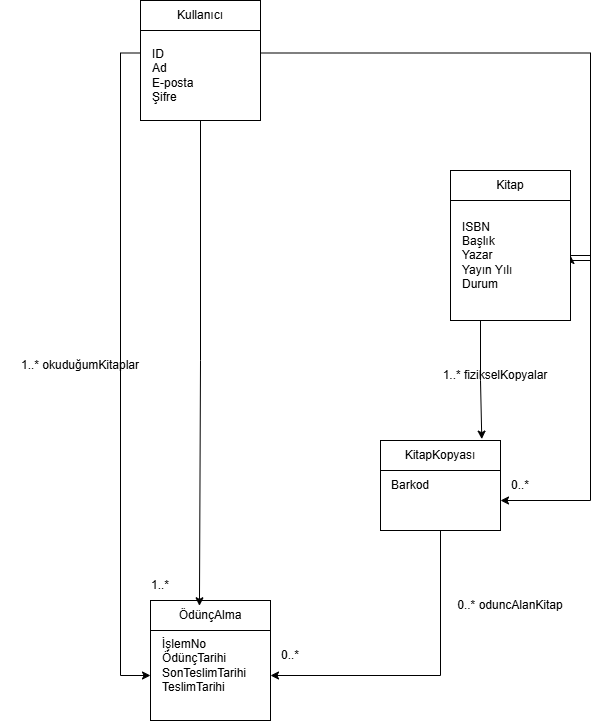

The diagram above was exported from draw.io. Its source (the exported page's mxGraphModel, read from the mxfile embedded in the PNG):
<mxGraphModel dx="1431" dy="865" grid="1" gridSize="10" guides="1" tooltips="1" connect="1" arrows="1" fold="1" page="1" pageScale="1" pageWidth="827" pageHeight="1169" math="0" shadow="0">
  <root>
    <mxCell id="0" />
    <mxCell id="1" parent="0" />
    <mxCell id="6bFeGJ4WIH7Vl2McG0O--1" parent="1" style="whiteSpace=wrap;html=1;" value="Kullanıcı" vertex="1">
      <mxGeometry height="30" width="120" x="260" y="20" as="geometry" />
    </mxCell>
    <mxCell id="6bFeGJ4WIH7Vl2McG0O--2" parent="1" style="whiteSpace=wrap;html=1;" value="Kitap" vertex="1">
      <mxGeometry height="30" width="120" x="570" y="190" as="geometry" />
    </mxCell>
    <mxCell id="6bFeGJ4WIH7Vl2McG0O--3" parent="1" style="whiteSpace=wrap;html=1;" value="KitapKopyası" vertex="1">
      <mxGeometry height="30" width="120" x="500" y="460" as="geometry" />
    </mxCell>
    <mxCell id="6bFeGJ4WIH7Vl2McG0O--4" parent="1" style="rounded=0;whiteSpace=wrap;html=1;" value="ÖdünçAlma" vertex="1">
      <mxGeometry height="30" width="120" x="270" y="620" as="geometry" />
    </mxCell>
    <mxCell id="6bFeGJ4WIH7Vl2McG0O--13" edge="1" parent="1" source="6bFeGJ4WIH7Vl2McG0O--5" style="edgeStyle=orthogonalEdgeStyle;rounded=0;orthogonalLoop=1;jettySize=auto;html=1;exitX=1;exitY=0.25;exitDx=0;exitDy=0;entryX=1;entryY=0.5;entryDx=0;entryDy=0;" target="6bFeGJ4WIH7Vl2McG0O--10">
      <mxGeometry relative="1" x="-0.0187" as="geometry">
        <Array as="points">
          <mxPoint x="710" y="72.5" />
          <mxPoint x="710" y="280" />
          <mxPoint x="690" y="280" />
        </Array>
        <mxPoint x="750" y="520" as="targetPoint" />
      </mxGeometry>
    </mxCell>
    <mxCell id="6bFeGJ4WIH7Vl2McG0O--19" edge="1" parent="1" source="6bFeGJ4WIH7Vl2McG0O--5" style="edgeStyle=orthogonalEdgeStyle;rounded=0;orthogonalLoop=1;jettySize=auto;html=1;exitX=0;exitY=0.25;exitDx=0;exitDy=0;entryX=0;entryY=0.5;entryDx=0;entryDy=0;" target="6bFeGJ4WIH7Vl2McG0O--8">
      <mxGeometry relative="1" as="geometry" />
    </mxCell>
    <mxCell id="6bFeGJ4WIH7Vl2McG0O--5" parent="1" style="rounded=0;whiteSpace=wrap;html=1;" value="" vertex="1">
      <mxGeometry height="90" width="120" x="260" y="50" as="geometry" />
    </mxCell>
    <mxCell id="6bFeGJ4WIH7Vl2McG0O--6" parent="1" style="rounded=0;whiteSpace=wrap;html=1;" value="" vertex="1">
      <mxGeometry height="120" width="120" x="570" y="220" as="geometry" />
    </mxCell>
    <mxCell id="6bFeGJ4WIH7Vl2McG0O--17" edge="1" parent="1" source="6bFeGJ4WIH7Vl2McG0O--7" style="edgeStyle=orthogonalEdgeStyle;rounded=0;orthogonalLoop=1;jettySize=auto;html=1;exitX=0.5;exitY=1;exitDx=0;exitDy=0;entryX=1;entryY=0.5;entryDx=0;entryDy=0;" target="6bFeGJ4WIH7Vl2McG0O--8">
      <mxGeometry relative="1" as="geometry" />
    </mxCell>
    <mxCell id="6bFeGJ4WIH7Vl2McG0O--7" parent="1" style="rounded=0;whiteSpace=wrap;html=1;" value="" vertex="1">
      <mxGeometry height="60" width="120" x="500" y="490" as="geometry" />
    </mxCell>
    <mxCell id="6bFeGJ4WIH7Vl2McG0O--8" parent="1" style="rounded=0;whiteSpace=wrap;html=1;" value="" vertex="1">
      <mxGeometry height="90" width="120" x="270" y="650" as="geometry" />
    </mxCell>
    <mxCell id="6bFeGJ4WIH7Vl2McG0O--9" parent="1" style="text;html=1;whiteSpace=wrap;strokeColor=none;fillColor=none;align=left;verticalAlign=middle;rounded=0;" value="ID&lt;br&gt;Ad&lt;br&gt;&lt;div style=&quot;&quot;&gt;&lt;span style=&quot;background-color: transparent; color: light-dark(rgb(0, 0, 0), rgb(255, 255, 255));&quot;&gt;E-posta&lt;/span&gt;&lt;/div&gt;Şifre" vertex="1">
      <mxGeometry height="30" width="60" x="270" y="80" as="geometry" />
    </mxCell>
    <mxCell id="6bFeGJ4WIH7Vl2McG0O--15" edge="1" parent="1" source="6bFeGJ4WIH7Vl2McG0O--10" style="edgeStyle=orthogonalEdgeStyle;rounded=0;orthogonalLoop=1;jettySize=auto;html=1;exitX=1;exitY=0.5;exitDx=0;exitDy=0;entryX=1;entryY=0.5;entryDx=0;entryDy=0;" target="6bFeGJ4WIH7Vl2McG0O--7">
      <mxGeometry relative="1" as="geometry" />
    </mxCell>
    <mxCell id="6bFeGJ4WIH7Vl2McG0O--10" parent="1" style="text;html=1;whiteSpace=wrap;strokeColor=none;fillColor=none;align=left;verticalAlign=middle;rounded=0;" value="ISBN&lt;br&gt;Başlık&lt;br&gt;Yazar&lt;br&gt;Yayın Yılı&lt;br&gt;Durum" vertex="1">
      <mxGeometry height="90" width="110" x="580" y="230" as="geometry" />
    </mxCell>
    <mxCell id="6bFeGJ4WIH7Vl2McG0O--11" parent="1" style="text;html=1;whiteSpace=wrap;strokeColor=none;fillColor=none;align=center;verticalAlign=middle;rounded=0;" value="Barkod" vertex="1">
      <mxGeometry height="30" width="60" x="500" y="490" as="geometry" />
    </mxCell>
    <mxCell id="6bFeGJ4WIH7Vl2McG0O--12" parent="1" style="text;html=1;whiteSpace=wrap;strokeColor=none;fillColor=none;align=left;verticalAlign=middle;rounded=0;" value="İşlemNo&lt;br&gt;ÖdünçTarihi&lt;br&gt;SonTeslimTarihi&lt;br&gt;TeslimTarihi" vertex="1">
      <mxGeometry height="30" width="60" x="280" y="670" as="geometry" />
    </mxCell>
    <mxCell id="6bFeGJ4WIH7Vl2McG0O--16" edge="1" parent="1" source="6bFeGJ4WIH7Vl2McG0O--6" style="edgeStyle=orthogonalEdgeStyle;rounded=0;orthogonalLoop=1;jettySize=auto;html=1;exitX=0.25;exitY=1;exitDx=0;exitDy=0;entryX=0.844;entryY=-0.046;entryDx=0;entryDy=0;entryPerimeter=0;" target="6bFeGJ4WIH7Vl2McG0O--3">
      <mxGeometry relative="1" as="geometry" />
    </mxCell>
    <mxCell id="6bFeGJ4WIH7Vl2McG0O--18" edge="1" parent="1" source="6bFeGJ4WIH7Vl2McG0O--5" style="edgeStyle=orthogonalEdgeStyle;rounded=0;orthogonalLoop=1;jettySize=auto;html=1;exitX=0.5;exitY=1;exitDx=0;exitDy=0;entryX=0.408;entryY=0.176;entryDx=0;entryDy=0;entryPerimeter=0;" target="6bFeGJ4WIH7Vl2McG0O--4">
      <mxGeometry relative="1" as="geometry" />
    </mxCell>
    <mxCell id="6bFeGJ4WIH7Vl2McG0O--20" parent="1" style="text;html=1;whiteSpace=wrap;strokeColor=none;fillColor=none;align=center;verticalAlign=middle;rounded=0;" value="1..* okuduğumKitaplar" vertex="1">
      <mxGeometry height="30" width="160" x="120" y="370" as="geometry" />
    </mxCell>
    <mxCell id="6bFeGJ4WIH7Vl2McG0O--21" parent="1" style="text;html=1;whiteSpace=wrap;strokeColor=none;fillColor=none;align=center;verticalAlign=middle;rounded=0;" value="1..* fizikselKopyalar" vertex="1">
      <mxGeometry height="30" width="150" x="540" y="380" as="geometry" />
    </mxCell>
    <mxCell id="6bFeGJ4WIH7Vl2McG0O--22" parent="1" style="text;html=1;whiteSpace=wrap;strokeColor=none;fillColor=none;align=center;verticalAlign=middle;rounded=0;" value="0..* oduncAlanKitap" vertex="1">
      <mxGeometry height="30" width="140" x="560" y="610" as="geometry" />
    </mxCell>
    <mxCell id="6bFeGJ4WIH7Vl2McG0O--23" parent="1" style="text;html=1;whiteSpace=wrap;strokeColor=none;fillColor=none;align=center;verticalAlign=middle;rounded=0;" value="1..*" vertex="1">
      <mxGeometry height="30" width="60" x="250" y="590" as="geometry" />
    </mxCell>
    <mxCell id="6bFeGJ4WIH7Vl2McG0O--24" parent="1" style="text;html=1;whiteSpace=wrap;strokeColor=none;fillColor=none;align=center;verticalAlign=middle;rounded=0;" value="0..*" vertex="1">
      <mxGeometry height="30" width="60" x="380" y="660" as="geometry" />
    </mxCell>
    <mxCell id="6bFeGJ4WIH7Vl2McG0O--25" parent="1" style="text;html=1;whiteSpace=wrap;strokeColor=none;fillColor=none;align=center;verticalAlign=middle;rounded=0;" value="0..*" vertex="1">
      <mxGeometry height="30" width="60" x="610" y="490" as="geometry" />
    </mxCell>
  </root>
</mxGraphModel>